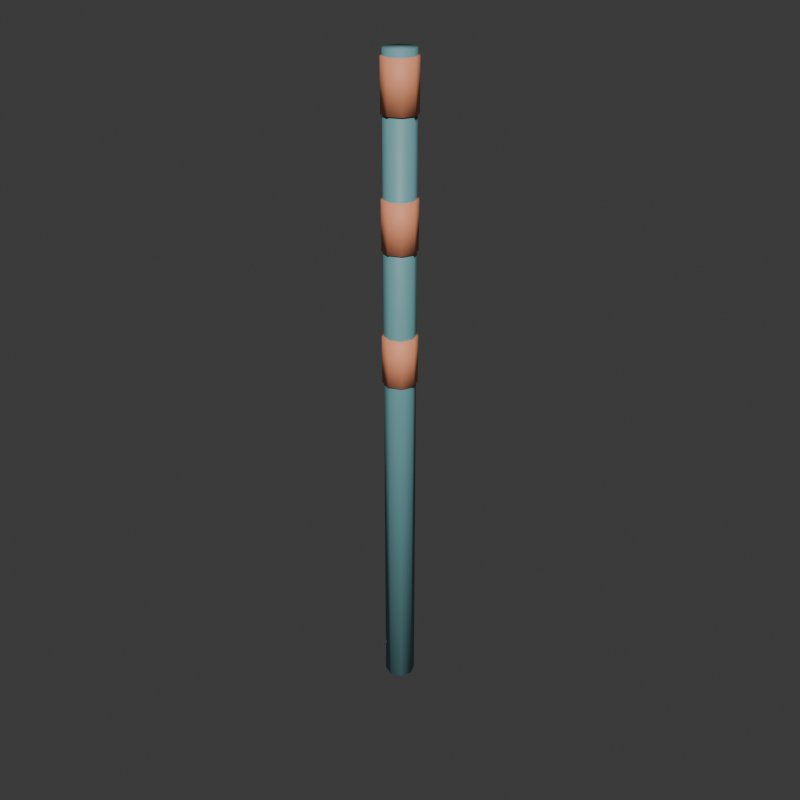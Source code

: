 # Source: BoundaryMarker.blend  (saved by Blender 5.2.45; exported with 4.5.12 LTS)
import bpy
from mathutils import Matrix  # noqa: F401  (used for matrix-valued properties, if any)

bpy.ops.wm.read_factory_settings(use_empty=True)
scene = bpy.context.scene
scene.name = 'Scene'

# ---- collections
col_collection = bpy.data.collections.new('Collection'); scene.collection.children.link(col_collection)

# ---- materials (node trees are filled in below, after node groups)
mat_park_trim_025 = bpy.data.materials.new('park_trim.025')
mat_park_trim_025.diffuse_color = (0.16, 0.38, 0.4, 1.0)
mat_park_accent_025 = bpy.data.materials.new('park_accent.025')
mat_park_accent_025.diffuse_color = (0.92, 0.34, 0.18, 1.0)

# ---- material node trees
mat_park_trim_025.use_nodes = True; mat_park_trim_025.node_tree.nodes.clear()
_N = mat_park_trim_025.node_tree.nodes; _L = mat_park_trim_025.node_tree.links
n0 = _N.new('ShaderNodeBsdfPrincipled'); n0.name = 'Principled BSDF'; n0.location = (-200, 100)
n0.inputs[0].default_value = (0.16, 0.38, 0.4, 1.0)
n0.inputs[2].default_value = 0.55
n0.inputs[10].default_value = 0.005
n1 = _N.new('ShaderNodeOutputMaterial'); n1.name = 'Material Output'; n1.location = (200, 100)
_L.new(n0.outputs[0], n1.inputs[0])
n1.is_active_output = True
mat_park_accent_025.use_nodes = True; mat_park_accent_025.node_tree.nodes.clear()
_N = mat_park_accent_025.node_tree.nodes; _L = mat_park_accent_025.node_tree.links
n0 = _N.new('ShaderNodeBsdfPrincipled'); n0.name = 'Principled BSDF'; n0.location = (-200, 100)
n0.inputs[0].default_value = (0.92, 0.34, 0.18, 1.0)
n0.inputs[2].default_value = 0.6
n0.inputs[10].default_value = 0.005
n1 = _N.new('ShaderNodeOutputMaterial'); n1.name = 'Material Output'; n1.location = (200, 100)
_L.new(n0.outputs[0], n1.inputs[0])
n1.is_active_output = True

# ---- world
world_world = bpy.data.worlds.new('World'); scene.world = world_world
world_world.use_nodes = True; world_world.node_tree.nodes.clear()
_N = world_world.node_tree.nodes; _L = world_world.node_tree.links
n0 = _N.new('ShaderNodeOutputWorld'); n0.name = 'World Output'; n0.location = (200, 100)
n1 = _N.new('ShaderNodeBackground'); n1.name = 'Background'; n1.location = (-200, 100)
n1.inputs[0].default_value = (0.05088, 0.05088, 0.05088, 1.0)
_L.new(n1.outputs[0], n0.inputs[0])
n0.is_active_output = True
world_world.color = (0.18, 0.18, 0.18)
world_world.sun_shadow_jitter_overblur = 0.0

# ---- meshes
me_cylinder_702 = bpy.data.meshes.new('Cylinder.702')
me_cylinder_702.from_pydata([(5.285e-09, -0.035, -0.75), (5.285e-09, -0.035, 0.75), (-0.02475, -0.02475, -0.75), (-0.02475, -0.02475, 0.75), (-0.035, -5.285e-09, -0.75), (-0.035, -5.285e-09, 0.75), (-0.02475, 0.02475, -0.75), (-0.02475, 0.02475, 0.75), (-5.285e-09, 0.035, -0.75), (-5.285e-09, 0.035, 0.75), (0.02475, 0.02475, -0.75), (0.02475, 0.02475, 0.75), (0.035, 5.285e-09, -0.75), (0.035, 5.285e-09, 0.75), (0.02475, -0.02475, -0.75), (0.02475, -0.02475, 0.75), (5.889e-09, -0.039, 0.045), (5.889e-09, -0.039, 0.155), (-0.02758, -0.02758, 0.045), (-0.02758, -0.02758, 0.155), (-0.039, -5.889e-09, 0.045), (-0.039, -5.889e-09, 0.155), (-0.02758, 0.02758, 0.045), (-0.02758, 0.02758, 0.155), (-5.889e-09, 0.039, 0.045), (-5.889e-09, 0.039, 0.155), (0.02758, 0.02758, 0.045), (0.02758, 0.02758, 0.155), (0.039, 5.889e-09, 0.045), (0.039, 5.889e-09, 0.155), (0.02758, -0.02758, 0.045), (0.02758, -0.02758, 0.155), (5.889e-09, -0.039, 0.345), (5.889e-09, -0.039, 0.455), (-0.02758, -0.02758, 0.345), (-0.02758, -0.02758, 0.455), (-0.039, -5.889e-09, 0.345), (-0.039, -5.889e-09, 0.455), (-0.02758, 0.02758, 0.345), (-0.02758, 0.02758, 0.455), (-5.889e-09, 0.039, 0.345), (-5.889e-09, 0.039, 0.455), (0.02758, 0.02758, 0.345), (0.02758, 0.02758, 0.455), (0.039, 5.889e-09, 0.345), (0.039, 5.889e-09, 0.455), (0.02758, -0.02758, 0.345), (0.02758, -0.02758, 0.455), (5.889e-09, -0.039, 0.625), (5.889e-09, -0.039, 0.735), (-0.02758, -0.02758, 0.625), (-0.02758, -0.02758, 0.735), (-0.039, -5.889e-09, 0.625), (-0.039, -5.889e-09, 0.735), (-0.02758, 0.02758, 0.625), (-0.02758, 0.02758, 0.735), (-5.889e-09, 0.039, 0.625), (-5.889e-09, 0.039, 0.735), (0.02758, 0.02758, 0.625), (0.02758, 0.02758, 0.735), (0.039, 5.889e-09, 0.625), (0.039, 5.889e-09, 0.735), (0.02758, -0.02758, 0.625), (0.02758, -0.02758, 0.735)], [], [(0, 1, 3, 2), (2, 3, 5, 4), (4, 5, 7, 6), (6, 7, 9, 8), (8, 9, 11, 10), (10, 11, 13, 12), (3, 1, 15, 13, 11, 9, 7, 5), (12, 13, 15, 14), (14, 15, 1, 0), (0, 2, 4, 6, 8, 10, 12, 14), (16, 17, 19, 18), (18, 19, 21, 20), (20, 21, 23, 22), (22, 23, 25, 24), (24, 25, 27, 26), (26, 27, 29, 28), (19, 17, 31, 29, 27, 25, 23, 21), (28, 29, 31, 30), (30, 31, 17, 16), (16, 18, 20, 22, 24, 26, 28, 30), (32, 33, 35, 34), (34, 35, 37, 36), (36, 37, 39, 38), (38, 39, 41, 40), (40, 41, 43, 42), (42, 43, 45, 44), (35, 33, 47, 45, 43, 41, 39, 37), (44, 45, 47, 46), (46, 47, 33, 32), (32, 34, 36, 38, 40, 42, 44, 46), (48, 49, 51, 50), (50, 51, 53, 52), (52, 53, 55, 54), (54, 55, 57, 56), (56, 57, 59, 58), (58, 59, 61, 60), (51, 49, 63, 61, 59, 57, 55, 53), (60, 61, 63, 62), (62, 63, 49, 48), (48, 50, 52, 54, 56, 58, 60, 62)])
me_cylinder_702.polygons.foreach_set('use_smooth', [True] * 40)
me_cylinder_702.polygons.foreach_set('material_index', [0, 0, 0, 0, 0, 0, 0, 0, 0, 0, 1, 1, 1, 1, 1, 1, 1, 1, 1, 1, 1, 1, 1, 1, 1, 1, 1, 1, 1, 1, 1, 1, 1, 1, 1, 1, 1, 1, 1, 1])
_uv = me_cylinder_702.uv_layers.new(name='UVMap')
_uv.uv.foreach_set('vector', [1.0, 0.5, 1.0, 1.0, 0.875, 1.0, 0.875, 0.5, 0.875, 0.5, 0.875, 1.0, 0.75, 1.0, 0.75, 0.5, 0.75, 0.5, 0.75, 1.0, 0.625, 1.0, 0.625, 0.5, 0.625, 0.5, 0.625, 1.0, 0.5, 1.0, 0.5, 0.5, 0.5, 0.5, 0.5, 1.0, 0.375, 1.0, 0.375, 0.5, 0.375, 0.5, 0.375, 1.0, 0.25, 1.0, 0.25, 0.5, 0.4197, 0.4197, 0.25, 0.49, 0.08029, 0.4197, 0.01, 0.25, 0.08029, 0.08029, 0.25, 0.01, 0.4197, 0.08029, 0.49, 0.25, 0.25, 0.5, 0.25, 1.0, 0.125, 1.0, 0.125, 0.5, 0.125, 0.5, 0.125, 1.0, 0.0, 1.0, 0.0, 0.5, 0.75, 0.49, 0.9197, 0.4197, 0.99, 0.25, 0.9197, 0.08029, 0.75, 0.01, 0.5803, 0.08029, 0.51, 0.25, 0.5803, 0.4197, 1.0, 0.5, 1.0, 1.0, 0.875, 1.0, 0.875, 0.5, 0.875, 0.5, 0.875, 1.0, 0.75, 1.0, 0.75, 0.5, 0.75, 0.5, 0.75, 1.0, 0.625, 1.0, 0.625, 0.5, 0.625, 0.5, 0.625, 1.0, 0.5, 1.0, 0.5, 0.5, 0.5, 0.5, 0.5, 1.0, 0.375, 1.0, 0.375, 0.5, 0.375, 0.5, 0.375, 1.0, 0.25, 1.0, 0.25, 0.5, 0.4197, 0.4197, 0.25, 0.49, 0.08029, 0.4197, 0.01, 0.25, 0.08029, 0.08029, 0.25, 0.01, 0.4197, 0.08029, 0.49, 0.25, 0.25, 0.5, 0.25, 1.0, 0.125, 1.0, 0.125, 0.5, 0.125, 0.5, 0.125, 1.0, 0.0, 1.0, 0.0, 0.5, 0.75, 0.49, 0.9197, 0.4197, 0.99, 0.25, 0.9197, 0.08029, 0.75, 0.01, 0.5803, 0.08029, 0.51, 0.25, 0.5803, 0.4197, 1.0, 0.5, 1.0, 1.0, 0.875, 1.0, 0.875, 0.5, 0.875, 0.5, 0.875, 1.0, 0.75, 1.0, 0.75, 0.5, 0.75, 0.5, 0.75, 1.0, 0.625, 1.0, 0.625, 0.5, 0.625, 0.5, 0.625, 1.0, 0.5, 1.0, 0.5, 0.5, 0.5, 0.5, 0.5, 1.0, 0.375, 1.0, 0.375, 0.5, 0.375, 0.5, 0.375, 1.0, 0.25, 1.0, 0.25, 0.5, 0.4197, 0.4197, 0.25, 0.49, 0.08029, 0.4197, 0.01, 0.25, 0.08029, 0.08029, 0.25, 0.01, 0.4197, 0.08029, 0.49, 0.25, 0.25, 0.5, 0.25, 1.0, 0.125, 1.0, 0.125, 0.5, 0.125, 0.5, 0.125, 1.0, 0.0, 1.0, 0.0, 0.5, 0.75, 0.49, 0.9197, 0.4197, 0.99, 0.25, 0.9197, 0.08029, 0.75, 0.01, 0.5803, 0.08029, 0.51, 0.25, 0.5803, 0.4197, 1.0, 0.5, 1.0, 1.0, 0.875, 1.0, 0.875, 0.5, 0.875, 0.5, 0.875, 1.0, 0.75, 1.0, 0.75, 0.5, 0.75, 0.5, 0.75, 1.0, 0.625, 1.0, 0.625, 0.5, 0.625, 0.5, 0.625, 1.0, 0.5, 1.0, 0.5, 0.5, 0.5, 0.5, 0.5, 1.0, 0.375, 1.0, 0.375, 0.5, 0.375, 0.5, 0.375, 1.0, 0.25, 1.0, 0.25, 0.5, 0.4197, 0.4197, 0.25, 0.49, 0.08029, 0.4197, 0.01, 0.25, 0.08029, 0.08029, 0.25, 0.01, 0.4197, 0.08029, 0.49, 0.25, 0.25, 0.5, 0.25, 1.0, 0.125, 1.0, 0.125, 0.5, 0.125, 0.5, 0.125, 1.0, 0.0, 1.0, 0.0, 0.5, 0.75, 0.49, 0.9197, 0.4197, 0.99, 0.25, 0.9197, 0.08029, 0.75, 0.01, 0.5803, 0.08029, 0.51, 0.25, 0.5803, 0.4197])
me_cylinder_702.materials.append(mat_park_trim_025)
me_cylinder_702.materials.append(mat_park_accent_025)
me_cylinder_702.update()

# ---- objects
ob_visual_boundarymarker = bpy.data.objects.new('Visual_BoundaryMarker', me_cylinder_702)

# ---- transforms, parenting, visibility, modifiers, constraints
ob_visual_boundarymarker.location = (0.0, 0.0, 0.75)

# ---- collection membership
col_collection.objects.link(ob_visual_boundarymarker)

# ---- scene / render settings (as saved in the file)
scene.frame_start = 1; scene.frame_end = 250; scene.frame_set(1)
scene.render.engine = 'CYCLES'
scene.render.resolution_x = 480
scene.render.resolution_y = 480
scene.render.bake_bias = 0.0
scene.render.bake_samples = 0
scene.render.compositor_device = 'GPU'
scene.cycles.samples = 12
scene.eevee.use_volume_custom_range = False
scene.eevee.fast_gi_thickness_near = 0.1
scene.eevee.fast_gi_thickness_far = 0.0
scene.eevee.ray_tracing_options.screen_trace_thickness = 0.1
bpy.context.view_layer.update()

# ---- added for rendering (the .blend has no active camera and no usable light): camera, sun
cam_auto = bpy.data.cameras.new('AutoCamera')
cam_auto.lens = 50.0
cam_auto.sensor_width = 36.0
cam_auto.clip_end = 1000.0
ob_auto_camera = bpy.data.objects.new('AutoCamera', cam_auto)
scene.collection.objects.link(ob_auto_camera)
ob_auto_camera.location = (1.39158, -1.6699, 1.86327)
ob_auto_camera.rotation_euler = (1.09748, -7.21219e-08, 0.694738)
scene.camera = ob_auto_camera
light_auto_sun = bpy.data.lights.new('AutoSun', 'SUN')
light_auto_sun.energy = 3.0
light_auto_sun.angle = 0.0523599
ob_auto_sun = bpy.data.objects.new('AutoSun', light_auto_sun)
scene.collection.objects.link(ob_auto_sun)
ob_auto_sun.rotation_euler = (0.872665, 0.174533, 0.523599)
bpy.context.view_layer.update()
